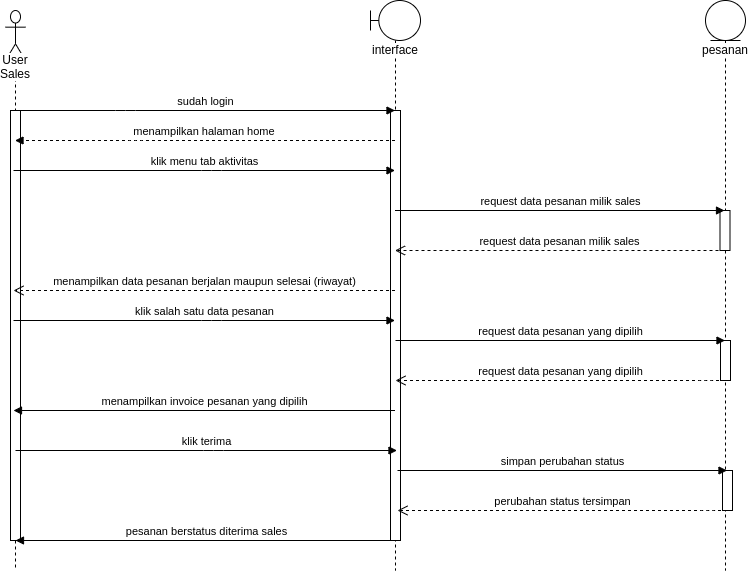

The diagram above was exported from draw.io. Its source (the exported page's mxGraphModel, read from the mxfile embedded in the PNG):
<mxGraphModel dx="1807" dy="745" grid="1" gridSize="10" guides="1" tooltips="1" connect="1" arrows="1" fold="1" page="1" pageScale="1" pageWidth="850" pageHeight="1100" math="0" shadow="0">
  <root>
    <mxCell id="bnJ7-6M9R3AW7Ha6PsAe-0" />
    <mxCell id="bnJ7-6M9R3AW7Ha6PsAe-1" parent="bnJ7-6M9R3AW7Ha6PsAe-0" />
    <mxCell id="e506mxdqPArgg3k8mYMC-0" value="User Sales" style="shape=umlLifeline;participant=umlActor;perimeter=lifelinePerimeter;whiteSpace=wrap;html=1;container=1;collapsible=0;recursiveResize=0;verticalAlign=top;spacingTop=36;labelBackgroundColor=#ffffff;outlineConnect=0;strokeWidth=1;size=50;" vertex="1" parent="bnJ7-6M9R3AW7Ha6PsAe-1">
      <mxGeometry x="80" y="40" width="20" height="560" as="geometry" />
    </mxCell>
    <mxCell id="e506mxdqPArgg3k8mYMC-1" value="" style="html=1;points=[];perimeter=orthogonalPerimeter;strokeWidth=1;" vertex="1" parent="e506mxdqPArgg3k8mYMC-0">
      <mxGeometry x="5" y="100" width="10" height="430" as="geometry" />
    </mxCell>
    <mxCell id="e506mxdqPArgg3k8mYMC-2" value="interface" style="shape=umlLifeline;participant=umlBoundary;perimeter=lifelinePerimeter;whiteSpace=wrap;html=1;container=1;collapsible=0;recursiveResize=0;verticalAlign=top;spacingTop=36;labelBackgroundColor=#ffffff;outlineConnect=0;strokeWidth=1;" vertex="1" parent="bnJ7-6M9R3AW7Ha6PsAe-1">
      <mxGeometry x="445" y="30" width="50" height="570" as="geometry" />
    </mxCell>
    <mxCell id="e506mxdqPArgg3k8mYMC-3" value="" style="html=1;points=[];perimeter=orthogonalPerimeter;strokeWidth=1;" vertex="1" parent="e506mxdqPArgg3k8mYMC-2">
      <mxGeometry x="20" y="110" width="10" height="430" as="geometry" />
    </mxCell>
    <mxCell id="e506mxdqPArgg3k8mYMC-4" value="menampilkan halaman home&amp;nbsp;" style="html=1;verticalAlign=bottom;endArrow=block;dashed=1;" edge="1" parent="bnJ7-6M9R3AW7Ha6PsAe-1" source="e506mxdqPArgg3k8mYMC-2" target="e506mxdqPArgg3k8mYMC-0">
      <mxGeometry width="80" relative="1" as="geometry">
        <mxPoint x="320" y="130" as="sourcePoint" />
        <mxPoint x="400" y="130" as="targetPoint" />
        <Array as="points">
          <mxPoint x="210" y="170" />
        </Array>
      </mxGeometry>
    </mxCell>
    <mxCell id="e506mxdqPArgg3k8mYMC-5" value="sudah login" style="html=1;verticalAlign=bottom;startArrow=none;startFill=0;endArrow=block;startSize=8;" edge="1" parent="bnJ7-6M9R3AW7Ha6PsAe-1" source="e506mxdqPArgg3k8mYMC-0" target="e506mxdqPArgg3k8mYMC-2">
      <mxGeometry width="60" relative="1" as="geometry">
        <mxPoint x="100" y="140" as="sourcePoint" />
        <mxPoint x="160" y="140" as="targetPoint" />
        <Array as="points">
          <mxPoint x="200" y="140" />
        </Array>
      </mxGeometry>
    </mxCell>
    <mxCell id="e506mxdqPArgg3k8mYMC-6" value="klik menu tab aktivitas" style="html=1;verticalAlign=bottom;endArrow=block;" edge="1" parent="bnJ7-6M9R3AW7Ha6PsAe-1">
      <mxGeometry width="80" relative="1" as="geometry">
        <mxPoint x="88" y="200" as="sourcePoint" />
        <mxPoint x="469.5" y="200" as="targetPoint" />
        <Array as="points">
          <mxPoint x="285.98" y="200" />
        </Array>
      </mxGeometry>
    </mxCell>
    <mxCell id="e506mxdqPArgg3k8mYMC-7" value="menampilkan data pesanan berjalan maupun selesai (riwayat)" style="html=1;verticalAlign=bottom;endArrow=open;dashed=1;endSize=8;" edge="1" parent="bnJ7-6M9R3AW7Ha6PsAe-1">
      <mxGeometry relative="1" as="geometry">
        <mxPoint x="469.5" y="320" as="sourcePoint" />
        <mxPoint x="88" y="320" as="targetPoint" />
        <Array as="points">
          <mxPoint x="405.91" y="320" />
        </Array>
      </mxGeometry>
    </mxCell>
    <mxCell id="e506mxdqPArgg3k8mYMC-8" value="klik salah satu data pesanan" style="html=1;verticalAlign=bottom;endArrow=block;" edge="1" parent="bnJ7-6M9R3AW7Ha6PsAe-1">
      <mxGeometry width="80" relative="1" as="geometry">
        <mxPoint x="88" y="350" as="sourcePoint" />
        <mxPoint x="469.5" y="350" as="targetPoint" />
        <Array as="points">
          <mxPoint x="285.98" y="350" />
        </Array>
      </mxGeometry>
    </mxCell>
    <mxCell id="e506mxdqPArgg3k8mYMC-9" value="pesanan" style="shape=umlLifeline;participant=umlEntity;perimeter=lifelinePerimeter;whiteSpace=wrap;html=1;container=1;collapsible=0;recursiveResize=0;verticalAlign=top;spacingTop=36;labelBackgroundColor=#ffffff;outlineConnect=0;strokeWidth=1;size=40;" vertex="1" parent="bnJ7-6M9R3AW7Ha6PsAe-1">
      <mxGeometry x="780" y="30" width="40" height="570" as="geometry" />
    </mxCell>
    <mxCell id="e506mxdqPArgg3k8mYMC-10" value="" style="html=1;points=[];perimeter=orthogonalPerimeter;strokeWidth=1;" vertex="1" parent="e506mxdqPArgg3k8mYMC-9">
      <mxGeometry x="14.5" y="210" width="10" height="40" as="geometry" />
    </mxCell>
    <mxCell id="e506mxdqPArgg3k8mYMC-11" value="request data pesanan milik sales" style="html=1;verticalAlign=bottom;startArrow=none;endArrow=block;startSize=8;startFill=0;" edge="1" parent="e506mxdqPArgg3k8mYMC-9" source="e506mxdqPArgg3k8mYMC-2">
      <mxGeometry relative="1" as="geometry">
        <mxPoint x="-392" y="210" as="sourcePoint" />
        <Array as="points">
          <mxPoint x="-120.5" y="210" />
        </Array>
        <mxPoint x="19" y="210" as="targetPoint" />
      </mxGeometry>
    </mxCell>
    <mxCell id="e506mxdqPArgg3k8mYMC-12" value="request data pesanan milik sales" style="html=1;verticalAlign=bottom;endArrow=open;dashed=1;endSize=8;" edge="1" parent="e506mxdqPArgg3k8mYMC-9" target="e506mxdqPArgg3k8mYMC-2">
      <mxGeometry relative="1" as="geometry">
        <mxPoint x="19" y="250" as="sourcePoint" />
        <mxPoint x="-392" y="250" as="targetPoint" />
        <Array as="points">
          <mxPoint x="-80.5" y="250" />
        </Array>
      </mxGeometry>
    </mxCell>
    <mxCell id="e506mxdqPArgg3k8mYMC-13" value="" style="html=1;points=[];perimeter=orthogonalPerimeter;strokeWidth=1;" vertex="1" parent="e506mxdqPArgg3k8mYMC-9">
      <mxGeometry x="15" y="340" width="10" height="40" as="geometry" />
    </mxCell>
    <mxCell id="e506mxdqPArgg3k8mYMC-14" value="menampilkan invoice pesanan yang dipilih" style="html=1;verticalAlign=bottom;endArrow=block;" edge="1" parent="bnJ7-6M9R3AW7Ha6PsAe-1">
      <mxGeometry width="80" relative="1" as="geometry">
        <mxPoint x="469.5" y="440" as="sourcePoint" />
        <mxPoint x="88" y="440" as="targetPoint" />
        <Array as="points">
          <mxPoint x="215.5" y="440" />
        </Array>
      </mxGeometry>
    </mxCell>
    <mxCell id="e506mxdqPArgg3k8mYMC-15" value="request data pesanan yang dipilih" style="html=1;verticalAlign=bottom;startArrow=none;endArrow=block;startSize=8;startFill=0;" edge="1" parent="bnJ7-6M9R3AW7Ha6PsAe-1" target="e506mxdqPArgg3k8mYMC-9">
      <mxGeometry relative="1" as="geometry">
        <mxPoint x="470" y="370" as="sourcePoint" />
        <Array as="points">
          <mxPoint x="741.5" y="370" />
        </Array>
        <mxPoint x="881" y="370" as="targetPoint" />
      </mxGeometry>
    </mxCell>
    <mxCell id="e506mxdqPArgg3k8mYMC-16" value="request data pesanan yang dipilih" style="html=1;verticalAlign=bottom;endArrow=open;dashed=1;endSize=8;" edge="1" parent="bnJ7-6M9R3AW7Ha6PsAe-1" source="e506mxdqPArgg3k8mYMC-9">
      <mxGeometry relative="1" as="geometry">
        <mxPoint x="881" y="410" as="sourcePoint" />
        <mxPoint x="470" y="410" as="targetPoint" />
        <Array as="points">
          <mxPoint x="781.5" y="410" />
        </Array>
      </mxGeometry>
    </mxCell>
    <mxCell id="FSxwhS9KigL6uXxpO3A7-0" value="klik terima" style="html=1;verticalAlign=bottom;endArrow=block;" edge="1" parent="bnJ7-6M9R3AW7Ha6PsAe-1">
      <mxGeometry width="80" relative="1" as="geometry">
        <mxPoint x="90" y="480" as="sourcePoint" />
        <mxPoint x="471.5" y="480" as="targetPoint" />
        <Array as="points">
          <mxPoint x="287.98" y="480" />
        </Array>
      </mxGeometry>
    </mxCell>
    <mxCell id="FSxwhS9KigL6uXxpO3A7-1" value="" style="html=1;points=[];perimeter=orthogonalPerimeter;strokeWidth=1;" vertex="1" parent="bnJ7-6M9R3AW7Ha6PsAe-1">
      <mxGeometry x="797" y="500" width="10" height="40" as="geometry" />
    </mxCell>
    <mxCell id="FSxwhS9KigL6uXxpO3A7-2" value="pesanan berstatus diterima sales" style="html=1;verticalAlign=bottom;endArrow=block;" edge="1" parent="bnJ7-6M9R3AW7Ha6PsAe-1">
      <mxGeometry width="80" relative="1" as="geometry">
        <mxPoint x="471.5" y="570" as="sourcePoint" />
        <mxPoint x="90" y="570" as="targetPoint" />
        <Array as="points">
          <mxPoint x="217.5" y="570" />
        </Array>
      </mxGeometry>
    </mxCell>
    <mxCell id="FSxwhS9KigL6uXxpO3A7-3" value="simpan perubahan status" style="html=1;verticalAlign=bottom;startArrow=none;endArrow=block;startSize=8;startFill=0;" edge="1" parent="bnJ7-6M9R3AW7Ha6PsAe-1">
      <mxGeometry relative="1" as="geometry">
        <mxPoint x="472" y="500" as="sourcePoint" />
        <Array as="points">
          <mxPoint x="743.5" y="500" />
        </Array>
        <mxPoint x="801.5" y="500" as="targetPoint" />
      </mxGeometry>
    </mxCell>
    <mxCell id="FSxwhS9KigL6uXxpO3A7-4" value="perubahan status tersimpan" style="html=1;verticalAlign=bottom;endArrow=open;dashed=1;endSize=8;" edge="1" parent="bnJ7-6M9R3AW7Ha6PsAe-1">
      <mxGeometry relative="1" as="geometry">
        <mxPoint x="801.5" y="540" as="sourcePoint" />
        <mxPoint x="472" y="540" as="targetPoint" />
        <Array as="points">
          <mxPoint x="783.5" y="540" />
        </Array>
      </mxGeometry>
    </mxCell>
  </root>
</mxGraphModel>